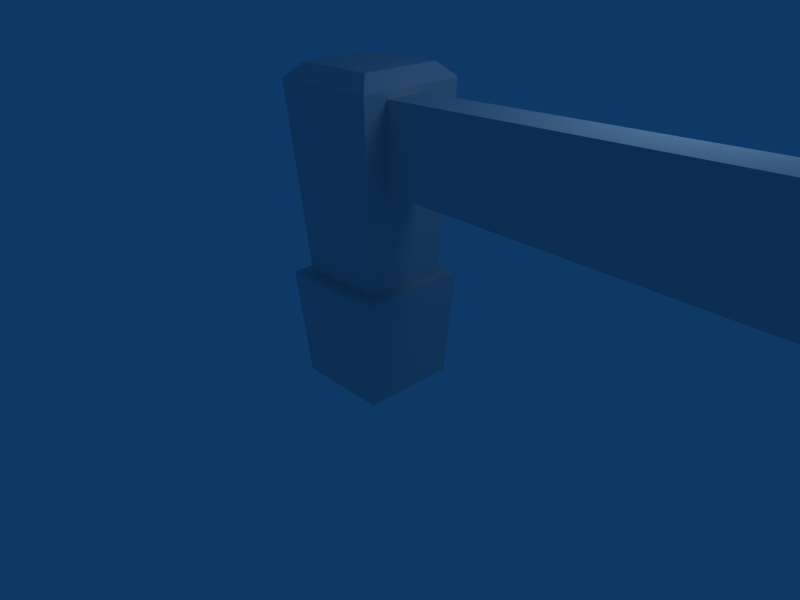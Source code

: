 # Source: baliza.blend  (saved by Blender 2.47.0; exported with 4.5.12 LTS)
import bpy
from mathutils import Matrix  # noqa: F401  (used for matrix-valued properties, if any)

bpy.ops.wm.read_factory_settings(use_empty=True)
scene = bpy.context.scene
scene.name = 'Scene'

# ---- collections
col_collection_1 = bpy.data.collections.new('Collection 1'); scene.collection.children.link(col_collection_1)

# ---- world
world_world = bpy.data.worlds.new('World'); scene.world = world_world
world_world.color = (0.05656, 0.2208, 0.4)
world_world.use_sun_shadow = False
world_world.sun_shadow_jitter_overblur = 0.0
world_world.cycles.sampling_method = 'MANUAL'
world_world.cycles.sample_map_resolution = 256

# ---- cameras
cam_camera = bpy.data.cameras.new('Camera')
cam_camera.passepartout_alpha = 0.2
cam_camera.clip_end = 100.0
cam_camera.lens = 35.0
cam_camera.ortho_scale = 7.314
cam_camera.show_passepartout = False
cam_camera.show_safe_areas = True
cam_camera.dof.focus_distance = 0.0
cam_camera.dof.aperture_fstop = 128.0

# ---- lights
light_spot = bpy.data.lights.new('Spot', 'POINT')
light_spot.transmission_factor = 0.0
light_spot.cutoff_distance = 30.0
light_spot.energy = 100.0
light_spot.shadow_buffer_clip_start = 1.001
light_spot.shadow_soft_size = 1.0
light_spot.shadow_maximum_resolution = 0.006
light_spot.use_absolute_resolution = True
light_spot.cycles.use_multiple_importance_sampling = False

# ---- meshes
me_cube_002 = bpy.data.meshes.new('Cube.002')
me_cube_002.from_pydata([(1.0, 1.0, -1.229), (1.0, -1.0, -1.229), (-1.0, -1.0, -1.0), (-1.0, 1.0, -1.0), (1.0, 1.0, 1.229), (1.0, -1.0, 1.229), (-1.0, -1.0, 1.0), (-1.0, 1.0, 1.0)], [], [(0, 1, 2, 3), (4, 7, 6, 5), (0, 4, 5, 1), (1, 5, 6, 2), (2, 6, 7, 3), (4, 0, 3, 7)])
me_cube_002.use_remesh_preserve_volume = False
me_cube_002.use_remesh_preserve_attributes = False
me_cube_002.use_mirror_vertex_groups = False
me_cube_002.update()
me_cube_001 = bpy.data.meshes.new('Cube.001')
me_cube_001.from_pydata([(0.6872, 0.6872, -0.7257), (0.6872, -0.6872, -0.7257), (-0.6872, -0.6872, -0.7257), (-0.6872, 0.6872, -0.7257), (0.7942, 0.7942, 0.8626), (0.7942, -0.7942, 0.8626), (-0.7942, -0.7942, 0.8626), (-0.7942, 0.7942, 0.8626), (0.6162, 0.6162, 0.8607), (-0.6162, 0.6162, 0.8607), (-0.6162, -0.6162, 0.8607), (0.6162, -0.6162, 0.8607), (0.776, 0.776, 3.516), (0.776, -0.776, 3.516), (-0.776, -0.776, 3.516), (-0.776, 0.776, 3.516), (0.5787, 0.5787, 3.714), (-0.5787, 0.5787, 3.714), (-0.5787, -0.5787, 3.714), (0.5787, -0.5787, 3.714)], [], [(0, 1, 2, 3), (0, 4, 5, 1), (1, 5, 6, 2), (2, 6, 7, 3), (4, 0, 3, 7), (4, 7, 9, 8), (7, 6, 10, 9), (6, 5, 11, 10), (5, 4, 8, 11), (12, 13, 11, 8), (13, 14, 10, 11), (14, 15, 9, 10), (15, 12, 8, 9), (18, 19, 16, 17), (19, 13, 12, 16), (18, 14, 13, 19), (17, 15, 14, 18), (15, 17, 16, 12)])
me_cube_001.use_remesh_preserve_volume = False
me_cube_001.use_remesh_preserve_attributes = False
me_cube_001.use_mirror_vertex_groups = False
me_cube_001.update()

# ---- objects
ob_cube_001 = bpy.data.objects.new('Cube.001', me_cube_002)
ob_cube = bpy.data.objects.new('Cube', me_cube_001)
ob_lamp = bpy.data.objects.new('Lamp', light_spot)
ob_camera = bpy.data.objects.new('Camera', cam_camera)

# ---- transforms, parenting, visibility, modifiers, constraints
ob_cube_001.location = (3.697, -0.1322, 2.848)
ob_cube_001.scale = (3.237, 0.2821, 0.5683)
ob_cube_001.lock_rotations_4d = False
ob_cube_001.empty_display_type = 'ARROWS'
ob_cube_001.color = (0.0, 0.0, 0.0, 1.0)
ob_cube_001.lineart.crease_threshold = 0.0
ob_cube.location = (0.0, 0.0, 0.0)
ob_cube.lock_rotations_4d = False
ob_cube.empty_display_type = 'ARROWS'
ob_cube.color = (0.0, 0.0, 0.0, 1.0)
ob_cube.lineart.crease_threshold = 0.0
ob_lamp.location = (4.076, 1.005, 5.904)
ob_lamp.rotation_euler = (0.6503, 0.05522, 1.866)
ob_lamp.lock_rotations_4d = False
ob_lamp.empty_display_type = 'ARROWS'
ob_lamp.color = (0.0, 0.0, 0.0, 0.0)
ob_lamp.lineart.crease_threshold = 0.0
ob_camera.location = (7.481, -6.508, 5.344)
ob_camera.rotation_euler = (1.109, 0.01082, 0.8149)
ob_camera.lock_rotations_4d = False
ob_camera.empty_display_type = 'ARROWS'
ob_camera.color = (0.0, 0.0, 0.0, 0.0)
ob_camera.display_type = 'WIRE'
ob_camera.lineart.crease_threshold = 0.0

# ---- collection membership
col_collection_1.objects.link(ob_cube_001)
col_collection_1.objects.link(ob_cube)
col_collection_1.objects.link(ob_lamp)
col_collection_1.objects.link(ob_camera)

# ---- scene / render settings (as saved in the file)
scene.camera = ob_camera
scene.frame_start = 1; scene.frame_end = 250; scene.frame_set(1)
scene.render.engine = 'BLENDER_EEVEE_NEXT'
scene.render.image_settings.file_format = 'JPEG'
scene.render.image_settings.color_mode = 'RGB'
scene.render.image_settings.compression = 90
scene.render.resolution_x = 800
scene.render.resolution_y = 600
scene.render.pixel_aspect_x = 100.0
scene.render.pixel_aspect_y = 100.0
scene.render.fps = 25
scene.render.dither_intensity = 0.0
scene.render.use_compositing = False
scene.render.use_sequencer = False
scene.render.bake_margin = 2
scene.render.bake_bias = 0.0
scene.render.use_stamp_time = False
scene.render.use_stamp_date = False
scene.render.use_stamp_frame = False
scene.render.use_stamp_camera = False
scene.render.use_stamp_scene = False
scene.render.use_stamp_filename = False
scene.render.use_stamp_render_time = False
scene.render.stamp_font_size = 0
scene.cycles.use_denoising = False
scene.cycles.samples = 10
scene.cycles.sampling_pattern = 'TABULATED_SOBOL'
scene.cycles.light_sampling_threshold = 0.0
scene.cycles.use_adaptive_sampling = False
scene.cycles.use_light_tree = False
scene.cycles.blur_glossy = 0.0
scene.cycles.volume_bounces = 1
scene.cycles.pixel_filter_type = 'GAUSSIAN'
scene.cycles.sample_clamp_indirect = 0.0
scene.view_settings.view_transform = 'Raw'
bpy.context.view_layer.update()
